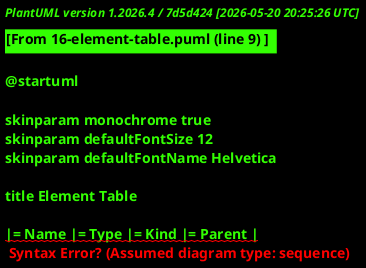

The diagram above was rendered by PlantUML. Its source (embedded in the PNG):
@startuml

skinparam monochrome true
skinparam defaultFontSize 12
skinparam defaultFontName Helvetica

title Element Table

|= Name |= Type |= Kind |= Parent |
| Wheel | part def | def | (root) |
| radius | attribute | usage | Wheel |
| pressure | attribute | usage | Wheel |
| BrakeSystem | part def | def | (root) |
| padThickness | attribute | usage | BrakeSystem |
| VehicleAssembly | part def | def | (root) |
| frontLeft | part | usage | VehicleAssembly |
| frontRight | part | usage | VehicleAssembly |
| brakes | part | usage | VehicleAssembly |
| myVehicle | part | usage | (root) |

@enduml